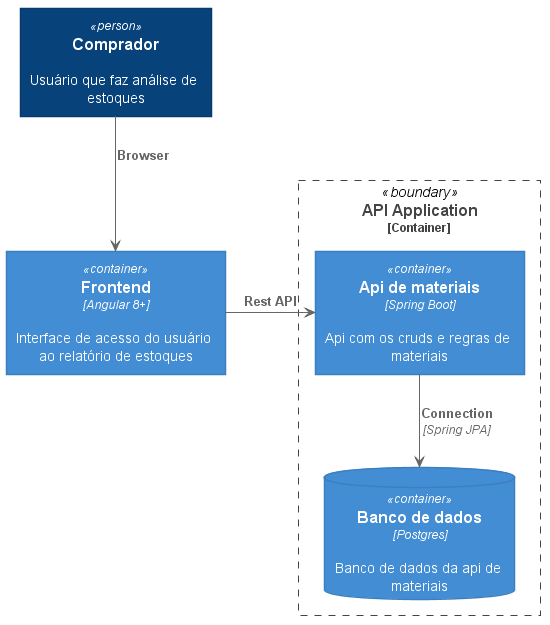

The diagram above was rendered by PlantUML. Its source (embedded in the PNG):
@startuml context

!include c4/C4_Container.puml

Person(person, "Comprador", "Usuário que faz análise de estoques")

Container(spa, "Frontend", "Angular 8+", "Interface de acesso do usuário ao relatório de estoques")

Rel(person, spa, "Browser")


Container_Boundary(apiBoundary, "API Application") {
    Container(api, "Api de materiais", "Spring Boot", "Api com os cruds e regras de materiais")
    ContainerDb(db, "Banco de dados", "Postgres", "Banco de dados da api de materiais")
    Rel(api, db, "Connection", "Spring JPA")
}

Rel_R(spa, api, "Rest API")

@enduml